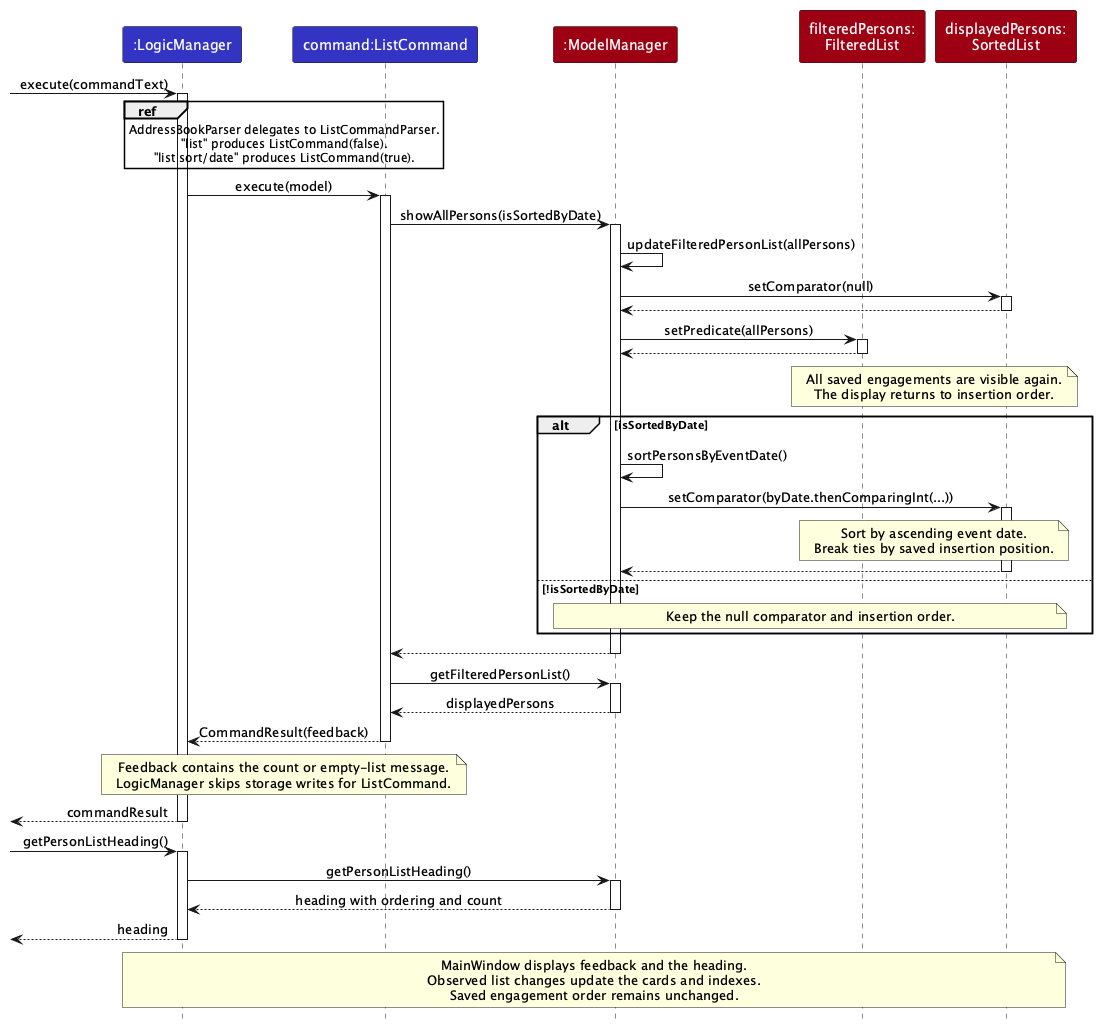

The diagram above was rendered by PlantUML. Its source (embedded in the PNG):
@startuml
!include style.puml
skinparam ArrowFontStyle plain
hide footbox

participant ":LogicManager" as logic LOGIC_COLOR
participant "command:ListCommand" as command LOGIC_COLOR
participant ":ModelManager" as model MODEL_COLOR
participant "filteredPersons:\nFilteredList" as filtered MODEL_COLOR
participant "displayedPersons:\nSortedList" as sorted MODEL_COLOR

[-> logic : execute(commandText)
activate logic
ref over logic
  AddressBookParser delegates to ListCommandParser.
  "list" produces ListCommand(false).
  "list sort/date" produces ListCommand(true).
end ref
logic -> command : execute(model)
activate command
command -> model : showAllPersons(isSortedByDate)
activate model
model -> model : updateFilteredPersonList(allPersons)
model -> sorted : setComparator(null)
activate sorted
sorted --> model
deactivate sorted
model -> filtered : setPredicate(allPersons)
activate filtered
filtered --> model
deactivate filtered
note over filtered, sorted
  All saved engagements are visible again.
  The display returns to insertion order.
end note
alt isSortedByDate
  model -> model : sortPersonsByEventDate()
  model -> sorted : setComparator(byDate.thenComparingInt(...))
  activate sorted
  note over filtered, sorted
    Sort by ascending event date.
    Break ties by saved insertion position.
  end note
  sorted --> model
  deactivate sorted
else !isSortedByDate
  note over model, sorted : Keep the null comparator and insertion order.
end
model --> command
deactivate model
command -> model : getFilteredPersonList()
activate model
model --> command : displayedPersons
deactivate model
command --> logic : CommandResult(feedback)
deactivate command
note over logic, command
  Feedback contains the count or empty-list message.
  LogicManager skips storage writes for ListCommand.
end note
[<-- logic : commandResult
deactivate logic
[-> logic : getPersonListHeading()
activate logic
logic -> model : getPersonListHeading()
activate model
model --> logic : heading with ordering and count
deactivate model
[<-- logic : heading
deactivate logic
note over logic, sorted
  MainWindow displays feedback and the heading.
  Observed list changes update the cards and indexes.
  Saved engagement order remains unchanged.
end note
@enduml